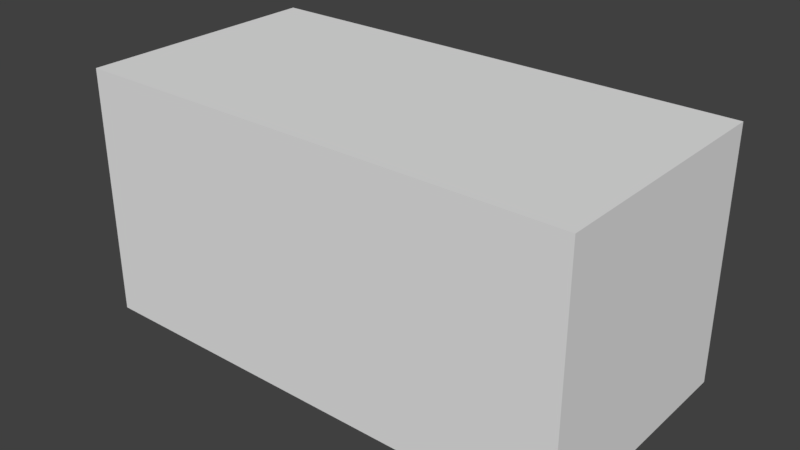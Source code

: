 # Source: rectangle_01.blend  (saved by Blender 2.78.0; exported with 4.5.12 LTS)
import bpy
from mathutils import Matrix  # noqa: F401  (used for matrix-valued properties, if any)

bpy.ops.wm.read_factory_settings(use_empty=True)
scene = bpy.context.scene
scene.name = 'Scene'

# ---- collections
col_collection_1 = bpy.data.collections.new('Collection 1'); scene.collection.children.link(col_collection_1)

# ---- world
world_world = bpy.data.worlds.new('World'); scene.world = world_world
world_world.color = (0.05088, 0.05088, 0.05088)
world_world.use_sun_shadow = False
world_world.sun_shadow_jitter_overblur = 0.0
world_world.cycles.sampling_method = 'MANUAL'

# ---- meshes
me_rectangle_01 = bpy.data.meshes.new('rectangle_01')
me_rectangle_01.from_pydata([(2.0, -0.5, -1.0), (2.0, -0.5, 1.0), (-2.0, -0.5, -1.0), (-2.0, -0.5, 1.0), (2.0, 0.5, -1.0), (2.0, 0.5, 1.0), (-2.0, 0.5, -1.0), (-2.0, 0.5, 1.0)], [], [(0, 1, 3, 2), (2, 3, 7, 6), (6, 7, 5, 4), (4, 5, 1, 0), (2, 6, 4, 0), (7, 3, 1, 5)])
me_rectangle_01.use_remesh_preserve_volume = False
me_rectangle_01.use_remesh_preserve_attributes = False
me_rectangle_01.use_mirror_vertex_groups = False
me_rectangle_01.update()

# ---- objects
ob_rectangle_01 = bpy.data.objects.new('rectangle_01', me_rectangle_01)

# ---- transforms, parenting, visibility, modifiers, constraints
ob_rectangle_01.location = (0.0, 0.0, 0.0)
ob_rectangle_01.scale = (1.0, 2.0, 1.0)
ob_rectangle_01.lineart.crease_threshold = 0.0

# ---- collection membership
col_collection_1.objects.link(ob_rectangle_01)

# ---- scene / render settings (as saved in the file)
scene.frame_start = 1; scene.frame_end = 250; scene.frame_set(1)
scene.render.engine = 'BLENDER_EEVEE_NEXT'
scene.render.resolution_percentage = 50
scene.render.dither_intensity = 0.0
scene.cycles.use_denoising = False
scene.cycles.samples = 128
scene.cycles.sampling_pattern = 'TABULATED_SOBOL'
scene.cycles.light_sampling_threshold = 0.0
scene.cycles.use_adaptive_sampling = False
scene.cycles.use_light_tree = False
scene.cycles.blur_glossy = 0.0
scene.cycles.sample_clamp_indirect = 0.0
scene.view_settings.view_transform = 'Standard'
bpy.context.view_layer.update()

# ---- added for rendering (the .blend has no active camera and no usable light): camera, sun
cam_auto = bpy.data.cameras.new('AutoCamera')
cam_auto.lens = 50.0
cam_auto.sensor_width = 36.0
cam_auto.clip_end = 1000.0
ob_auto_camera = bpy.data.objects.new('AutoCamera', cam_auto)
scene.collection.objects.link(ob_auto_camera)
ob_auto_camera.location = (4.53266, -5.43919, 3.62613)
ob_auto_camera.rotation_euler = (1.09748, -7.21219e-08, 0.694738)
scene.camera = ob_auto_camera
light_auto_sun = bpy.data.lights.new('AutoSun', 'SUN')
light_auto_sun.energy = 3.0
light_auto_sun.angle = 0.0523599
ob_auto_sun = bpy.data.objects.new('AutoSun', light_auto_sun)
scene.collection.objects.link(ob_auto_sun)
ob_auto_sun.rotation_euler = (0.872665, 0.174533, 0.523599)
bpy.context.view_layer.update()
